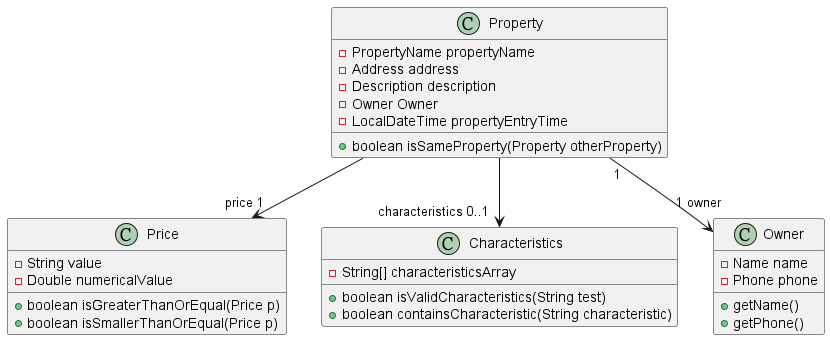

The diagram above was rendered by PlantUML. Its source (embedded in the PNG):
@startuml
'https://plantuml.com/class-diagram

class Property {
-PropertyName propertyName
-Address address
-Description description
-Owner Owner
-LocalDateTime propertyEntryTime

+ boolean isSameProperty(Property otherProperty)
}

class Price {
-String value
-Double numericalValue

+ boolean isGreaterThanOrEqual(Price p)
+ boolean isSmallerThanOrEqual(Price p)
}

class Characteristics {
-String[] characteristicsArray

+boolean isValidCharacteristics(String test)
+boolean containsCharacteristic(String characteristic)
}

class Owner {
-Name name
-Phone phone

+getName()
+getPhone()
}


Property --> "     characteristics 0..1" Characteristics
Property --> "price 1" Price
Property "1" --> "1 owner     "Owner

@enduml